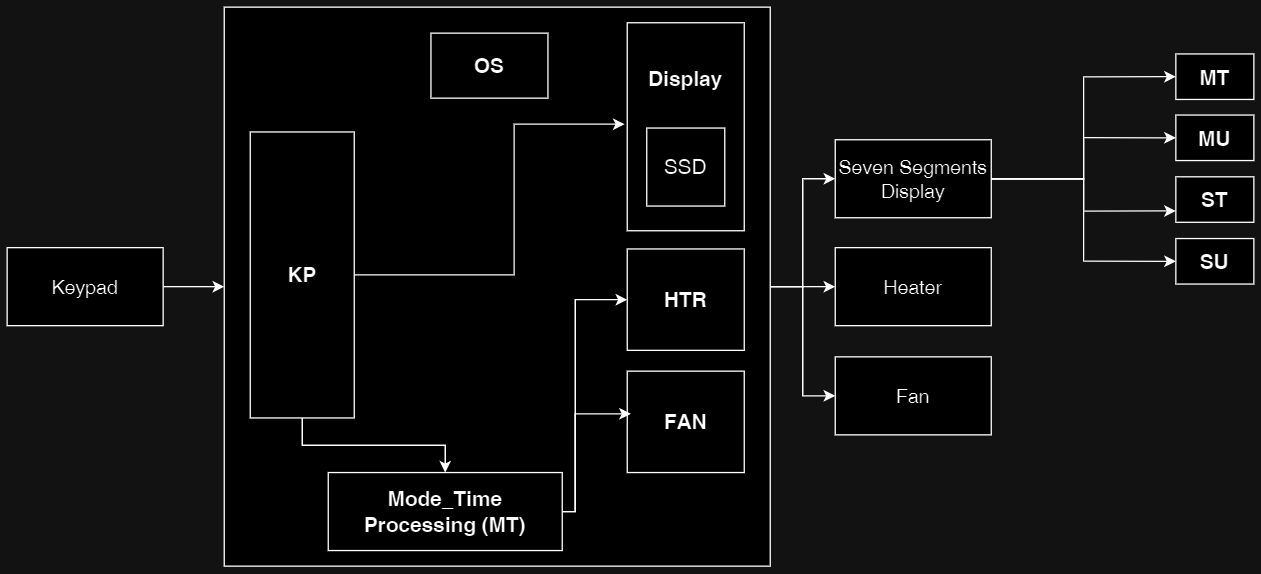

The diagram above was exported from draw.io. Its source (the exported page's mxGraphModel, read from the mxfile embedded in the PNG):
<mxGraphModel dx="1500" dy="757" grid="1" gridSize="10" guides="1" tooltips="1" connect="1" arrows="1" fold="1" page="1" pageScale="1" pageWidth="1169" pageHeight="827" math="0" shadow="0">
  <root>
    <mxCell id="0" />
    <mxCell id="1" parent="0" />
    <mxCell id="26-cO7Ew-GH6g5kqSLk1-29" style="edgeStyle=orthogonalEdgeStyle;rounded=0;orthogonalLoop=1;jettySize=auto;html=1;entryX=0;entryY=0.5;entryDx=0;entryDy=0;" edge="1" parent="1" source="26-cO7Ew-GH6g5kqSLk1-33" target="26-cO7Ew-GH6g5kqSLk1-58">
      <mxGeometry relative="1" as="geometry">
        <mxPoint x="901" y="88.49999999999989" as="targetPoint" />
      </mxGeometry>
    </mxCell>
    <mxCell id="26-cO7Ew-GH6g5kqSLk1-30" style="edgeStyle=orthogonalEdgeStyle;rounded=0;orthogonalLoop=1;jettySize=auto;html=1;entryX=0;entryY=0.5;entryDx=0;entryDy=0;" edge="1" parent="1" source="26-cO7Ew-GH6g5kqSLk1-33" target="26-cO7Ew-GH6g5kqSLk1-59">
      <mxGeometry relative="1" as="geometry">
        <mxPoint x="901" y="144.2500000000001" as="targetPoint" />
      </mxGeometry>
    </mxCell>
    <mxCell id="26-cO7Ew-GH6g5kqSLk1-31" style="edgeStyle=orthogonalEdgeStyle;rounded=0;orthogonalLoop=1;jettySize=auto;html=1;entryX=0;entryY=0.75;entryDx=0;entryDy=0;" edge="1" parent="1" source="26-cO7Ew-GH6g5kqSLk1-33" target="26-cO7Ew-GH6g5kqSLk1-60">
      <mxGeometry relative="1" as="geometry">
        <mxPoint x="901" y="183.0000000000001" as="targetPoint" />
      </mxGeometry>
    </mxCell>
    <mxCell id="26-cO7Ew-GH6g5kqSLk1-32" style="edgeStyle=orthogonalEdgeStyle;rounded=0;orthogonalLoop=1;jettySize=auto;html=1;entryX=0;entryY=0.5;entryDx=0;entryDy=0;" edge="1" parent="1" source="26-cO7Ew-GH6g5kqSLk1-33" target="26-cO7Ew-GH6g5kqSLk1-61">
      <mxGeometry relative="1" as="geometry">
        <mxPoint x="901" y="230.5000000000001" as="targetPoint" />
      </mxGeometry>
    </mxCell>
    <mxCell id="26-cO7Ew-GH6g5kqSLk1-33" value="Seven Segments Display" style="rounded=0;whiteSpace=wrap;html=1;fontStyle=0;fontSize=15;" vertex="1" parent="1">
      <mxGeometry x="680" y="133" width="120" height="60" as="geometry" />
    </mxCell>
    <mxCell id="26-cO7Ew-GH6g5kqSLk1-34" value="" style="edgeStyle=orthogonalEdgeStyle;rounded=0;orthogonalLoop=1;jettySize=auto;html=1;" edge="1" parent="1" source="26-cO7Ew-GH6g5kqSLk1-35" target="26-cO7Ew-GH6g5kqSLk1-41">
      <mxGeometry relative="1" as="geometry" />
    </mxCell>
    <mxCell id="26-cO7Ew-GH6g5kqSLk1-35" value="Keypad" style="rounded=0;whiteSpace=wrap;html=1;fontStyle=0;fontSize=15;" vertex="1" parent="1">
      <mxGeometry x="43" y="216" width="120" height="60" as="geometry" />
    </mxCell>
    <mxCell id="26-cO7Ew-GH6g5kqSLk1-36" value="Heater" style="rounded=0;whiteSpace=wrap;html=1;fontStyle=0;fontSize=15;" vertex="1" parent="1">
      <mxGeometry x="680" y="216" width="120" height="60" as="geometry" />
    </mxCell>
    <mxCell id="26-cO7Ew-GH6g5kqSLk1-37" value="Fan" style="rounded=0;whiteSpace=wrap;html=1;fontStyle=0;fontSize=15;" vertex="1" parent="1">
      <mxGeometry x="680" y="300" width="120" height="60" as="geometry" />
    </mxCell>
    <mxCell id="26-cO7Ew-GH6g5kqSLk1-38" style="edgeStyle=orthogonalEdgeStyle;rounded=0;orthogonalLoop=1;jettySize=auto;html=1;entryX=0;entryY=0.5;entryDx=0;entryDy=0;" edge="1" parent="1" source="26-cO7Ew-GH6g5kqSLk1-41" target="26-cO7Ew-GH6g5kqSLk1-33">
      <mxGeometry relative="1" as="geometry" />
    </mxCell>
    <mxCell id="26-cO7Ew-GH6g5kqSLk1-39" style="edgeStyle=orthogonalEdgeStyle;rounded=0;orthogonalLoop=1;jettySize=auto;html=1;entryX=0;entryY=0.5;entryDx=0;entryDy=0;" edge="1" parent="1" source="26-cO7Ew-GH6g5kqSLk1-41" target="26-cO7Ew-GH6g5kqSLk1-37">
      <mxGeometry relative="1" as="geometry" />
    </mxCell>
    <mxCell id="26-cO7Ew-GH6g5kqSLk1-40" style="edgeStyle=orthogonalEdgeStyle;rounded=0;orthogonalLoop=1;jettySize=auto;html=1;entryX=0;entryY=0.5;entryDx=0;entryDy=0;" edge="1" parent="1" source="26-cO7Ew-GH6g5kqSLk1-41" target="26-cO7Ew-GH6g5kqSLk1-36">
      <mxGeometry relative="1" as="geometry" />
    </mxCell>
    <mxCell id="26-cO7Ew-GH6g5kqSLk1-41" value="" style="rounded=0;whiteSpace=wrap;html=1;" vertex="1" parent="1">
      <mxGeometry x="210" y="31" width="420" height="430" as="geometry" />
    </mxCell>
    <mxCell id="26-cO7Ew-GH6g5kqSLk1-42" value="OS" style="rounded=0;whiteSpace=wrap;html=1;fontStyle=1;fontSize=16;" vertex="1" parent="1">
      <mxGeometry x="369" y="51" width="90" height="50" as="geometry" />
    </mxCell>
    <mxCell id="26-cO7Ew-GH6g5kqSLk1-43" style="edgeStyle=orthogonalEdgeStyle;rounded=0;orthogonalLoop=1;jettySize=auto;html=1;exitX=1;exitY=0.5;exitDx=0;exitDy=0;" edge="1" parent="1">
      <mxGeometry relative="1" as="geometry">
        <mxPoint x="309" y="237" as="sourcePoint" />
        <mxPoint x="518" y="121" as="targetPoint" />
        <Array as="points">
          <mxPoint x="433" y="237" />
          <mxPoint x="433" y="121" />
        </Array>
      </mxGeometry>
    </mxCell>
    <mxCell id="26-cO7Ew-GH6g5kqSLk1-44" style="edgeStyle=orthogonalEdgeStyle;rounded=0;orthogonalLoop=1;jettySize=auto;html=1;entryX=0.5;entryY=0;entryDx=0;entryDy=0;" edge="1" parent="1" source="26-cO7Ew-GH6g5kqSLk1-45" target="26-cO7Ew-GH6g5kqSLk1-53">
      <mxGeometry relative="1" as="geometry" />
    </mxCell>
    <mxCell id="26-cO7Ew-GH6g5kqSLk1-45" value="&lt;span style=&quot;font-size: 16px;&quot;&gt;KP&lt;/span&gt;" style="rounded=0;whiteSpace=wrap;html=1;fontStyle=1;fontSize=16;" vertex="1" parent="1">
      <mxGeometry x="230" y="127" width="80" height="220" as="geometry" />
    </mxCell>
    <mxCell id="26-cO7Ew-GH6g5kqSLk1-46" value="" style="rounded=0;whiteSpace=wrap;html=1;" vertex="1" parent="1">
      <mxGeometry x="520" y="43" width="90" height="160" as="geometry" />
    </mxCell>
    <mxCell id="26-cO7Ew-GH6g5kqSLk1-47" value="HTR" style="rounded=0;whiteSpace=wrap;html=1;fontStyle=1;fontSize=16;" vertex="1" parent="1">
      <mxGeometry x="520" y="217" width="90" height="78" as="geometry" />
    </mxCell>
    <mxCell id="26-cO7Ew-GH6g5kqSLk1-48" value="FAN" style="rounded=0;whiteSpace=wrap;html=1;fontStyle=1;fontSize=16;" vertex="1" parent="1">
      <mxGeometry x="520" y="311" width="90" height="78" as="geometry" />
    </mxCell>
    <mxCell id="26-cO7Ew-GH6g5kqSLk1-49" value="&lt;font style=&quot;font-size: 16px;&quot;&gt;SSD&lt;/font&gt;" style="whiteSpace=wrap;html=1;aspect=fixed;" vertex="1" parent="1">
      <mxGeometry x="535" y="124" width="60" height="60" as="geometry" />
    </mxCell>
    <mxCell id="26-cO7Ew-GH6g5kqSLk1-50" value="&lt;b&gt;&lt;font style=&quot;font-size: 16px;&quot;&gt;Display&lt;/font&gt;&lt;/b&gt;" style="text;html=1;align=center;verticalAlign=middle;whiteSpace=wrap;rounded=0;" vertex="1" parent="1">
      <mxGeometry x="535" y="71" width="60" height="30" as="geometry" />
    </mxCell>
    <mxCell id="26-cO7Ew-GH6g5kqSLk1-51" value="" style="edgeStyle=orthogonalEdgeStyle;rounded=0;orthogonalLoop=1;jettySize=auto;html=1;entryX=0.031;entryY=0.421;entryDx=0;entryDy=0;entryPerimeter=0;" edge="1" parent="1" source="26-cO7Ew-GH6g5kqSLk1-53" target="26-cO7Ew-GH6g5kqSLk1-48">
      <mxGeometry relative="1" as="geometry">
        <mxPoint x="410" y="321" as="targetPoint" />
        <Array as="points">
          <mxPoint x="480" y="419" />
          <mxPoint x="480" y="344" />
        </Array>
      </mxGeometry>
    </mxCell>
    <mxCell id="26-cO7Ew-GH6g5kqSLk1-52" style="edgeStyle=orthogonalEdgeStyle;rounded=0;orthogonalLoop=1;jettySize=auto;html=1;entryX=0;entryY=0.5;entryDx=0;entryDy=0;" edge="1" parent="1" source="26-cO7Ew-GH6g5kqSLk1-53" target="26-cO7Ew-GH6g5kqSLk1-47">
      <mxGeometry relative="1" as="geometry">
        <Array as="points">
          <mxPoint x="480" y="419" />
          <mxPoint x="480" y="256" />
        </Array>
      </mxGeometry>
    </mxCell>
    <mxCell id="26-cO7Ew-GH6g5kqSLk1-53" value="&lt;font style=&quot;font-size: 16px;&quot;&gt;&lt;b&gt;Mode_Time Processing (MT)&lt;/b&gt;&lt;/font&gt;" style="rounded=0;whiteSpace=wrap;html=1;" vertex="1" parent="1">
      <mxGeometry x="290" y="389" width="180" height="60" as="geometry" />
    </mxCell>
    <mxCell id="26-cO7Ew-GH6g5kqSLk1-58" value="MT" style="rounded=0;whiteSpace=wrap;html=1;fontSize=16;fontStyle=1" vertex="1" parent="1">
      <mxGeometry x="942" y="67" width="60" height="35" as="geometry" />
    </mxCell>
    <mxCell id="26-cO7Ew-GH6g5kqSLk1-59" value="MU" style="rounded=0;whiteSpace=wrap;html=1;fontSize=16;fontStyle=1" vertex="1" parent="1">
      <mxGeometry x="942" y="114" width="60" height="35" as="geometry" />
    </mxCell>
    <mxCell id="26-cO7Ew-GH6g5kqSLk1-60" value="ST" style="rounded=0;whiteSpace=wrap;html=1;fontSize=16;fontStyle=1" vertex="1" parent="1">
      <mxGeometry x="942" y="161.5" width="60" height="35" as="geometry" />
    </mxCell>
    <mxCell id="26-cO7Ew-GH6g5kqSLk1-61" value="SU" style="rounded=0;whiteSpace=wrap;html=1;fontSize=16;fontStyle=1" vertex="1" parent="1">
      <mxGeometry x="942" y="209" width="60" height="35" as="geometry" />
    </mxCell>
  </root>
</mxGraphModel>